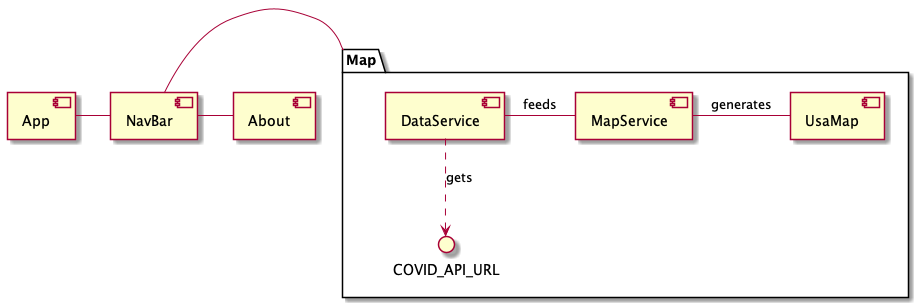

The diagram above was rendered by PlantUML. Its source (embedded in the PNG):
@startuml geocorona
[App] - [NavBar]
[NavBar] - Map
[NavBar] - [About]
package "Map" {
    [DataService] ..> COVID_API_URL : gets
    [DataService] - [MapService] : feeds
    [MapService] - [UsaMap] : generates
}
@enduml